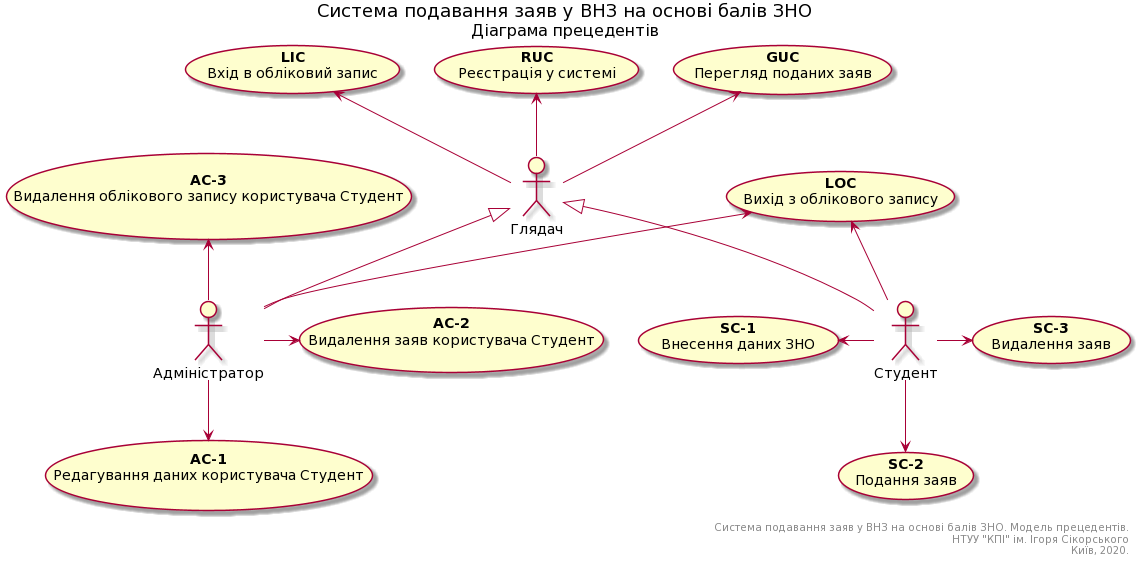

The diagram above was rendered by PlantUML. Its source (embedded in the PNG):
@startuml
title
<font size=18 color=black>Система подавання заяв у ВНЗ на основі балів ЗНО
<font size=16 color=black>Діаграма прецедентів
end title


' Set actors
actor "Глядач" as Viewer
actor "Студент" as Student
actor "Адміністратор" as Admin

' Use cases

' Use case, general for everyone (General Use Case)
usecase "<b>GUC</b>\nПерегляд поданих заяв" as GUC

' Registration use case (RUC)
usecase "<b>RUC</b>\nРеєстрація у системі" as RUC

' Login use case (LIC)
usecase "<b>LIC</b>\nВхід в обліковий запис" as LIC

' Logout use case (LOC)
usecase "<b>LOC</b>\nВихід з облікового запису" as LOC

' Student use cases (SC)
usecase "<b>SC-1</b>\nВнесення даних ЗНО" as SC1
usecase "<b>SC-2</b>\nПодання заяв" as SC2
usecase "<b>SC-3</b>\nВидалення заяв" as SC3

' Admin use cases
usecase "<b>AC-1</b>\nРедагування даних користувача Студент" as AC1
usecase "<b>AC-2</b>\nВидалення заяв користувача Студент" as AC2
usecase "<b>AC-3</b>\nВидалення облікового запису користувача Студент" as AC3

' Derivation links
Student -u-|> Viewer
Admin -u-|> Viewer

' Use case linking
Viewer -u-> GUC
Viewer -u-> RUC
Viewer -u-> LIC

Student -u-> LOC
Admin -u-> LOC

Student -l-> SC1
Student -d-> SC2
Student -r-> SC3

Admin -d-> AC1
Admin -r-> AC2
Admin -u-> AC3

right footer
Система подавання заяв у ВНЗ на основі балів ЗНО. Модель прецедентів.
НТУУ "КПІ" ім. Ігоря Сікорського
Київ, 2020.
end footer
@enduml